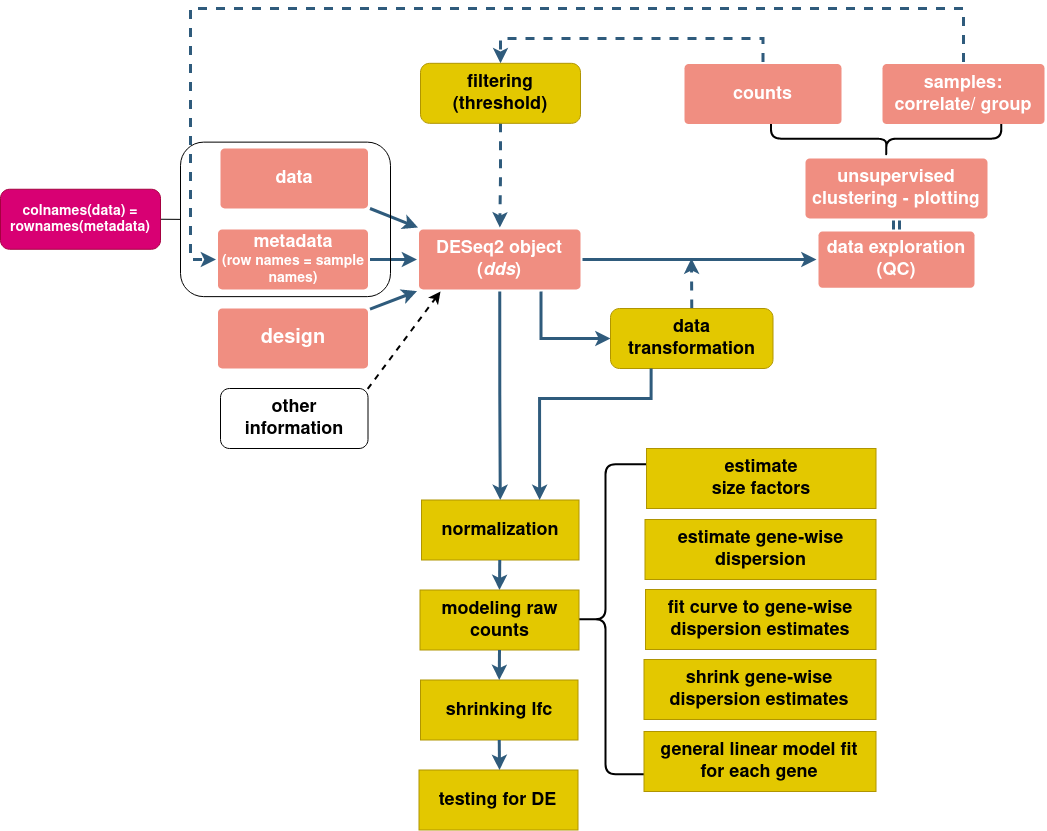

The diagram above was exported from draw.io. Its source (the exported page's mxGraphModel, read from the mxfile embedded in the PNG):
<mxGraphModel dx="2842" dy="909" grid="1" gridSize="10" guides="1" tooltips="1" connect="1" arrows="1" fold="1" page="1" pageScale="1" pageWidth="1169" pageHeight="827" background="none" math="0" shadow="0">
  <root>
    <mxCell id="0" />
    <mxCell id="1" parent="0" />
    <mxCell id="DcKWTLYKKUmUF4_XHFwf-1785" value="" style="shape=curlyBracket;whiteSpace=wrap;html=1;rounded=1;flipH=1;fillColor=none;rotation=-180;strokeWidth=2;" vertex="1" parent="1">
      <mxGeometry x="390" y="625.82" width="90" height="309.99" as="geometry" />
    </mxCell>
    <mxCell id="pHCph904Ut_GCGZqg4JJ-1786" value="" style="shape=curlyBracket;whiteSpace=wrap;html=1;rounded=1;flipH=1;fillColor=none;rotation=90;strokeWidth=2;" parent="1" vertex="1">
      <mxGeometry x="696.92" y="185" width="37.46" height="230.35" as="geometry" />
    </mxCell>
    <mxCell id="1745" value="" style="edgeStyle=none;rounded=0;jumpStyle=none;html=1;shadow=0;labelBackgroundColor=none;startArrow=classic;startFill=1;endArrow=none;endFill=0;jettySize=auto;orthogonalLoop=1;strokeColor=#2F5B7C;strokeWidth=3;fontFamily=Helvetica;fontSize=16;fontColor=#23445D;spacing=5;shape=link;" parent="1" source="1749" target="1764" edge="1">
      <mxGeometry relative="1" as="geometry" />
    </mxCell>
    <mxCell id="1748" value="" style="edgeStyle=none;rounded=0;jumpStyle=none;html=1;shadow=0;labelBackgroundColor=none;startArrow=classic;startFill=1;endArrow=none;endFill=0;jettySize=auto;orthogonalLoop=1;strokeColor=#2F5B7C;strokeWidth=3;fontFamily=Helvetica;fontSize=16;fontColor=#23445D;spacing=5;exitX=0;exitY=0.5;exitDx=0;exitDy=0;" parent="1" source="1749" target="1753" edge="1">
      <mxGeometry relative="1" as="geometry">
        <mxPoint x="687.5" y="421" as="sourcePoint" />
      </mxGeometry>
    </mxCell>
    <mxCell id="1749" value="&lt;font style=&quot;font-size: 18px&quot;&gt;d&lt;/font&gt;&lt;font style=&quot;font-size: 18px&quot;&gt;&lt;font style=&quot;font-size: 18px&quot;&gt;ata exploration&lt;/font&gt; (QC)&lt;/font&gt;" style="rounded=1;whiteSpace=wrap;html=1;shadow=0;labelBackgroundColor=none;strokeColor=none;strokeWidth=3;fillColor=#F08E81;fontFamily=Helvetica;fontSize=16;fontColor=#FFFFFF;align=center;fontStyle=1;spacing=5;arcSize=7;perimeterSpacing=2;" parent="1" vertex="1">
      <mxGeometry x="648" y="392.88" width="156" height="56.25" as="geometry" />
    </mxCell>
    <mxCell id="1750" value="" style="edgeStyle=none;rounded=0;jumpStyle=none;html=1;shadow=0;labelBackgroundColor=none;startArrow=classic;startFill=1;jettySize=auto;orthogonalLoop=1;strokeColor=#2F5B7C;strokeWidth=3;fontFamily=Helvetica;fontSize=14;fontColor=#FFFFFF;spacing=5;fontStyle=1;fillColor=#b0e3e6;endArrow=none;endFill=0;" parent="1" target="1756" edge="1">
      <mxGeometry relative="1" as="geometry">
        <mxPoint x="247.5" y="389" as="sourcePoint" />
      </mxGeometry>
    </mxCell>
    <mxCell id="1751" value="" style="edgeStyle=none;rounded=0;jumpStyle=none;html=1;shadow=0;labelBackgroundColor=none;startArrow=classic;startFill=1;jettySize=auto;orthogonalLoop=1;strokeColor=#2F5B7C;strokeWidth=3;fontFamily=Helvetica;fontSize=14;fontColor=#FFFFFF;spacing=5;fontStyle=1;fillColor=#b0e3e6;endArrow=none;endFill=0;" parent="1" source="1753" target="1755" edge="1">
      <mxGeometry relative="1" as="geometry" />
    </mxCell>
    <mxCell id="1752" value="" style="edgeStyle=none;rounded=0;jumpStyle=none;html=1;shadow=0;labelBackgroundColor=none;startArrow=classic;startFill=1;jettySize=auto;orthogonalLoop=1;strokeColor=#2F5B7C;strokeWidth=3;fontFamily=Helvetica;fontSize=14;fontColor=#FFFFFF;spacing=5;fontStyle=1;fillColor=#b0e3e6;endArrow=none;endFill=0;" parent="1" source="1753" target="1754" edge="1">
      <mxGeometry relative="1" as="geometry" />
    </mxCell>
    <mxCell id="F62mmaxuy_YM9B2PlznZ-1786" style="rounded=0;orthogonalLoop=1;jettySize=auto;elbow=vertical;html=1;startArrow=none;startFill=0;endArrow=classic;endFill=1;strokeColor=#2F5B7C;strokeWidth=3;entryX=0;entryY=0.5;entryDx=0;entryDy=0;edgeStyle=orthogonalEdgeStyle;exitX=0.75;exitY=1;exitDx=0;exitDy=0;" parent="1" source="1753" target="F62mmaxuy_YM9B2PlznZ-1783" edge="1">
      <mxGeometry relative="1" as="geometry">
        <Array as="points">
          <mxPoint x="371" y="500" />
        </Array>
        <mxPoint x="381" y="460" as="sourcePoint" />
      </mxGeometry>
    </mxCell>
    <mxCell id="pHCph904Ut_GCGZqg4JJ-1799" style="edgeStyle=orthogonalEdgeStyle;rounded=0;orthogonalLoop=1;jettySize=auto;html=1;exitX=0.5;exitY=1;exitDx=0;exitDy=0;entryX=0.5;entryY=0;entryDx=0;entryDy=0;startArrow=none;startFill=0;endArrow=classic;endFill=1;strokeColor=#2F5B7C;strokeWidth=3;" parent="1" source="1753" target="F62mmaxuy_YM9B2PlznZ-1807" edge="1">
      <mxGeometry relative="1" as="geometry" />
    </mxCell>
    <mxCell id="1753" value="&lt;div style=&quot;font-size: 18px&quot;&gt;&lt;font style=&quot;font-size: 18px&quot; color=&quot;#FFFFFF&quot;&gt;DESeq2 object (&lt;i&gt;dds&lt;/i&gt;)&lt;br&gt;&lt;/font&gt;&lt;/div&gt;" style="rounded=1;whiteSpace=wrap;html=1;shadow=0;labelBackgroundColor=none;strokeColor=none;strokeWidth=3;fillColor=#F08E81;fontFamily=Helvetica;fontSize=14;align=center;spacing=5;fontStyle=1;arcSize=7;perimeterSpacing=2;" parent="1" vertex="1">
      <mxGeometry x="248.5" y="391" width="161.5" height="60" as="geometry" />
    </mxCell>
    <mxCell id="1754" value="&lt;div style=&quot;font-size: 13px&quot;&gt;&lt;font size=&quot;1&quot;&gt;&lt;b&gt;&lt;span style=&quot;font-size: 20px&quot;&gt;design&lt;/span&gt;&lt;/b&gt;&lt;/font&gt;&lt;/div&gt;" style="rounded=1;whiteSpace=wrap;html=1;shadow=0;labelBackgroundColor=none;strokeColor=none;strokeWidth=3;fillColor=#f08e81;fontFamily=Helvetica;fontSize=14;fontColor=#FFFFFF;align=center;spacing=5;fontStyle=0;arcSize=7;perimeterSpacing=2;" parent="1" vertex="1">
      <mxGeometry x="47.5" y="470" width="150" height="60" as="geometry" />
    </mxCell>
    <mxCell id="1755" value="&lt;div style=&quot;font-size: 18px&quot;&gt;&lt;b&gt;metadata&lt;br&gt;&lt;/b&gt;&lt;/div&gt;&lt;div style=&quot;font-size: 10px&quot;&gt;&lt;font size=&quot;1&quot;&gt;&lt;b style=&quot;font-size: 14px&quot;&gt;(row names = sample names)&lt;/b&gt;&lt;/font&gt;&lt;br&gt;&lt;b&gt;&lt;/b&gt;&lt;/div&gt;" style="rounded=1;whiteSpace=wrap;html=1;shadow=0;labelBackgroundColor=none;strokeColor=none;strokeWidth=3;fillColor=#f08e81;fontFamily=Helvetica;fontSize=14;fontColor=#FFFFFF;align=center;spacing=5;fontStyle=0;arcSize=7;perimeterSpacing=2;" parent="1" vertex="1">
      <mxGeometry x="47.5" y="391" width="150" height="60" as="geometry" />
    </mxCell>
    <mxCell id="1756" value="&lt;font style=&quot;font-size: 18px&quot;&gt;&lt;b&gt;data&lt;/b&gt;&lt;/font&gt;" style="rounded=1;whiteSpace=wrap;html=1;shadow=0;labelBackgroundColor=none;strokeColor=none;strokeWidth=3;fillColor=#f08e81;fontFamily=Helvetica;fontSize=14;fontColor=#FFFFFF;align=center;spacing=5;fontStyle=0;arcSize=7;perimeterSpacing=2;" parent="1" vertex="1">
      <mxGeometry x="50" y="310" width="147.5" height="60" as="geometry" />
    </mxCell>
    <mxCell id="1764" value="&lt;font style=&quot;font-size: 18px&quot;&gt;unsupervised clustering - plotting&lt;br&gt;&lt;/font&gt;" style="rounded=1;whiteSpace=wrap;html=1;shadow=0;labelBackgroundColor=none;strokeColor=none;strokeWidth=3;fillColor=#F08E81;fontFamily=Helvetica;fontSize=14;fontColor=#FFFFFF;align=center;spacing=5;fontStyle=1;arcSize=7;perimeterSpacing=2;" parent="1" vertex="1">
      <mxGeometry x="635" y="320" width="182" height="60" as="geometry" />
    </mxCell>
    <mxCell id="pHCph904Ut_GCGZqg4JJ-1802" style="edgeStyle=orthogonalEdgeStyle;rounded=0;orthogonalLoop=1;jettySize=auto;html=1;exitX=0.5;exitY=0;exitDx=0;exitDy=0;dashed=1;startArrow=none;startFill=0;endArrow=classic;endFill=1;strokeColor=#2F5B7C;strokeWidth=3;entryX=0;entryY=0.5;entryDx=0;entryDy=0;" parent="1" source="1767" target="1755" edge="1">
      <mxGeometry relative="1" as="geometry">
        <mxPoint x="10" y="280" as="targetPoint" />
        <Array as="points">
          <mxPoint x="793" y="170" />
          <mxPoint x="20" y="170" />
          <mxPoint x="20" y="421" />
        </Array>
      </mxGeometry>
    </mxCell>
    <mxCell id="1767" value="&lt;div style=&quot;font-size: 18px&quot;&gt;&lt;font style=&quot;font-size: 18px&quot;&gt;&lt;b&gt;samples: correlate/ group &lt;br&gt;&lt;/b&gt;&lt;/font&gt;&lt;/div&gt;" style="rounded=1;whiteSpace=wrap;html=1;shadow=0;labelBackgroundColor=none;strokeColor=none;strokeWidth=3;fillColor=#F08E81;fontFamily=Helvetica;fontSize=14;fontColor=#FFFFFF;align=center;spacing=5;arcSize=7;perimeterSpacing=2;" parent="1" vertex="1">
      <mxGeometry x="712" y="225.62" width="162" height="60" as="geometry" />
    </mxCell>
    <mxCell id="pHCph904Ut_GCGZqg4JJ-1801" style="edgeStyle=orthogonalEdgeStyle;rounded=0;orthogonalLoop=1;jettySize=auto;html=1;exitX=0.5;exitY=0;exitDx=0;exitDy=0;startArrow=none;startFill=0;endArrow=classic;endFill=1;strokeColor=#2F5B7C;strokeWidth=3;entryX=0.5;entryY=0;entryDx=0;entryDy=0;dashed=1;" parent="1" source="1769" target="F62mmaxuy_YM9B2PlznZ-1801" edge="1">
      <mxGeometry relative="1" as="geometry">
        <mxPoint x="340" y="150" as="targetPoint" />
        <Array as="points">
          <mxPoint x="592" y="200" />
          <mxPoint x="330" y="200" />
        </Array>
      </mxGeometry>
    </mxCell>
    <mxCell id="1769" value="&lt;div style=&quot;font-size: 18px&quot;&gt;&lt;font style=&quot;font-size: 18px&quot;&gt;&lt;b&gt;counts&lt;br&gt;&lt;/b&gt;&lt;/font&gt;&lt;/div&gt;" style="rounded=1;whiteSpace=wrap;html=1;shadow=0;labelBackgroundColor=none;strokeColor=none;strokeWidth=3;fillColor=#F08E81;fontFamily=Helvetica;fontSize=14;fontColor=#FFFFFF;align=center;spacing=5;arcSize=7;perimeterSpacing=2;" parent="1" vertex="1">
      <mxGeometry x="514" y="225.62" width="157" height="60" as="geometry" />
    </mxCell>
    <mxCell id="F62mmaxuy_YM9B2PlznZ-1781" style="rounded=0;orthogonalLoop=1;jettySize=auto;html=1;startArrow=none;startFill=0;endArrow=classic;endFill=1;strokeWidth=2;dashed=1;" parent="1" edge="1">
      <mxGeometry relative="1" as="geometry">
        <mxPoint x="190" y="560" as="sourcePoint" />
        <mxPoint x="270" y="453" as="targetPoint" />
      </mxGeometry>
    </mxCell>
    <mxCell id="F62mmaxuy_YM9B2PlznZ-1779" value="&lt;div style=&quot;font-size: 18px&quot;&gt;&lt;font style=&quot;font-size: 18px&quot;&gt;&lt;b&gt;&lt;font style=&quot;font-size: 18px&quot;&gt;other information&lt;/font&gt;&lt;/b&gt;&lt;/font&gt;&lt;/div&gt;" style="rounded=1;whiteSpace=wrap;html=1;" parent="1" vertex="1">
      <mxGeometry x="50" y="550" width="147.5" height="60" as="geometry" />
    </mxCell>
    <mxCell id="F62mmaxuy_YM9B2PlznZ-1788" style="rounded=0;orthogonalLoop=1;jettySize=auto;html=1;exitX=0.5;exitY=0;exitDx=0;exitDy=0;startArrow=none;startFill=0;endArrow=classic;endFill=1;strokeColor=#2F5B7C;strokeWidth=3;dashed=1;" parent="1" source="F62mmaxuy_YM9B2PlznZ-1783" edge="1">
      <mxGeometry relative="1" as="geometry">
        <mxPoint x="521" y="420" as="targetPoint" />
      </mxGeometry>
    </mxCell>
    <mxCell id="F62mmaxuy_YM9B2PlznZ-1783" value="&lt;font style=&quot;font-size: 18px&quot;&gt;&lt;b&gt;data transformation&lt;br&gt;&lt;/b&gt;&lt;/font&gt;" style="rounded=1;whiteSpace=wrap;html=1;fillColor=#e3c800;strokeColor=#B09500;fontColor=#000000;" parent="1" vertex="1">
      <mxGeometry x="440" y="470" width="162.5" height="60" as="geometry" />
    </mxCell>
    <mxCell id="pHCph904Ut_GCGZqg4JJ-1804" style="edgeStyle=orthogonalEdgeStyle;rounded=0;orthogonalLoop=1;jettySize=auto;html=1;exitX=0.5;exitY=1;exitDx=0;exitDy=0;dashed=1;startArrow=none;startFill=0;endArrow=classic;endFill=1;strokeColor=#2F5B7C;strokeWidth=3;" parent="1" source="F62mmaxuy_YM9B2PlznZ-1801" target="1753" edge="1">
      <mxGeometry relative="1" as="geometry" />
    </mxCell>
    <mxCell id="F62mmaxuy_YM9B2PlznZ-1801" value="&lt;div style=&quot;font-size: 18px&quot;&gt;&lt;font style=&quot;font-size: 18px&quot;&gt;&lt;b&gt;filtering &lt;br&gt;&lt;/b&gt;&lt;/font&gt;&lt;/div&gt;&lt;div style=&quot;font-size: 18px&quot;&gt;&lt;font style=&quot;font-size: 18px&quot;&gt;&lt;b&gt;(threshold)&lt;/b&gt;&lt;/font&gt;&lt;/div&gt;" style="rounded=1;whiteSpace=wrap;html=1;fillColor=#e3c800;strokeColor=#B09500;fontColor=#000000;" parent="1" vertex="1">
      <mxGeometry x="250" y="224.82" width="160" height="60" as="geometry" />
    </mxCell>
    <mxCell id="F62mmaxuy_YM9B2PlznZ-1807" value="&lt;b&gt;&lt;font style=&quot;font-size: 18px&quot;&gt;normalization&lt;/font&gt;&lt;/b&gt;" style="rounded=0;whiteSpace=wrap;html=1;fillColor=#e3c800;strokeColor=#B09500;fontColor=#000000;" parent="1" vertex="1">
      <mxGeometry x="251" y="661.5" width="157.5" height="60" as="geometry" />
    </mxCell>
    <mxCell id="pHCph904Ut_GCGZqg4JJ-1781" value="" style="rounded=1;whiteSpace=wrap;html=1;fillColor=none;" parent="1" vertex="1">
      <mxGeometry x="10" y="303.63" width="210" height="154.5" as="geometry" />
    </mxCell>
    <mxCell id="pHCph904Ut_GCGZqg4JJ-1784" value="" style="endArrow=none;html=1;exitX=0;exitY=0.5;exitDx=0;exitDy=0;entryX=1;entryY=0.5;entryDx=0;entryDy=0;endFill=0;" parent="1" source="pHCph904Ut_GCGZqg4JJ-1781" target="pHCph904Ut_GCGZqg4JJ-1785" edge="1">
      <mxGeometry width="50" height="50" relative="1" as="geometry">
        <mxPoint x="130" y="400" as="sourcePoint" />
        <mxPoint x="10" y="340" as="targetPoint" />
      </mxGeometry>
    </mxCell>
    <mxCell id="pHCph904Ut_GCGZqg4JJ-1785" value="&lt;div style=&quot;font-size: 14px&quot;&gt;&lt;font style=&quot;font-size: 14px&quot;&gt;&lt;b&gt;colnames(data) = rownames(metadata)&lt;/b&gt;&lt;/font&gt;&lt;/div&gt;" style="rounded=1;whiteSpace=wrap;html=1;fillColor=#d80073;strokeColor=#A50040;fontColor=#ffffff;" parent="1" vertex="1">
      <mxGeometry x="-170" y="350.75" width="160" height="60" as="geometry" />
    </mxCell>
    <mxCell id="DcKWTLYKKUmUF4_XHFwf-1769" style="rounded=0;orthogonalLoop=1;jettySize=auto;html=1;exitX=0.5;exitY=1;exitDx=0;exitDy=0;startArrow=none;startFill=0;endArrow=classic;endFill=1;strokeColor=#2F5B7C;strokeWidth=3;entryX=0.5;entryY=0;entryDx=0;entryDy=0;" edge="1" parent="1" target="DcKWTLYKKUmUF4_XHFwf-1770">
      <mxGeometry relative="1" as="geometry">
        <mxPoint x="329.25" y="721.5" as="sourcePoint" />
        <mxPoint x="330" y="781.5" as="targetPoint" />
      </mxGeometry>
    </mxCell>
    <mxCell id="DcKWTLYKKUmUF4_XHFwf-1770" value="&lt;b&gt;&lt;font style=&quot;font-size: 18px&quot;&gt;modeling raw counts&lt;br&gt;&lt;/font&gt;&lt;/b&gt;" style="rounded=0;whiteSpace=wrap;html=1;fillColor=#e3c800;strokeColor=#B09500;fontColor=#000000;" vertex="1" parent="1">
      <mxGeometry x="249.5" y="751.5" width="159" height="60" as="geometry" />
    </mxCell>
    <mxCell id="DcKWTLYKKUmUF4_XHFwf-1772" value="&lt;b&gt;&lt;font style=&quot;font-size: 18px&quot;&gt;shrinking lfc&lt;br&gt;&lt;/font&gt;&lt;/b&gt;" style="rounded=0;whiteSpace=wrap;html=1;fillColor=#e3c800;strokeColor=#B09500;fontColor=#000000;" vertex="1" parent="1">
      <mxGeometry x="250" y="841.5" width="157.5" height="60" as="geometry" />
    </mxCell>
    <mxCell id="DcKWTLYKKUmUF4_XHFwf-1773" value="&lt;b&gt;&lt;font style=&quot;font-size: 18px&quot;&gt;testing for DE&lt;br&gt;&lt;/font&gt;&lt;/b&gt;" style="rounded=0;whiteSpace=wrap;html=1;fillColor=#e3c800;strokeColor=#B09500;fontColor=#000000;" vertex="1" parent="1">
      <mxGeometry x="248.5" y="931.5" width="159" height="60" as="geometry" />
    </mxCell>
    <mxCell id="DcKWTLYKKUmUF4_XHFwf-1775" style="rounded=0;orthogonalLoop=1;jettySize=auto;html=1;exitX=0.5;exitY=1;exitDx=0;exitDy=0;startArrow=none;startFill=0;endArrow=classic;endFill=1;strokeColor=#2F5B7C;strokeWidth=3;entryX=0.5;entryY=0;entryDx=0;entryDy=0;" edge="1" parent="1" source="DcKWTLYKKUmUF4_XHFwf-1770" target="DcKWTLYKKUmUF4_XHFwf-1772">
      <mxGeometry relative="1" as="geometry">
        <mxPoint x="339.25" y="749.5" as="sourcePoint" />
        <mxPoint x="339" y="779.5" as="targetPoint" />
      </mxGeometry>
    </mxCell>
    <mxCell id="DcKWTLYKKUmUF4_XHFwf-1776" style="rounded=0;orthogonalLoop=1;jettySize=auto;html=1;exitX=0.5;exitY=1;exitDx=0;exitDy=0;startArrow=none;startFill=0;endArrow=classic;endFill=1;strokeColor=#2F5B7C;strokeWidth=3;" edge="1" parent="1" source="DcKWTLYKKUmUF4_XHFwf-1772">
      <mxGeometry relative="1" as="geometry">
        <mxPoint x="339" y="821.5" as="sourcePoint" />
        <mxPoint x="329" y="931.5" as="targetPoint" />
      </mxGeometry>
    </mxCell>
    <mxCell id="DcKWTLYKKUmUF4_XHFwf-1777" value="&lt;div&gt;&lt;b&gt;&lt;font style=&quot;font-size: 18px&quot;&gt;estimate &lt;br&gt;&lt;/font&gt;&lt;/b&gt;&lt;/div&gt;&lt;div&gt;&lt;b&gt;&lt;font style=&quot;font-size: 18px&quot;&gt;size factors&lt;/font&gt;&lt;/b&gt;&lt;/div&gt;" style="rounded=0;whiteSpace=wrap;html=1;fillColor=#e3c800;strokeColor=#B09500;fontColor=#000000;" vertex="1" parent="1">
      <mxGeometry x="476" y="610" width="229.5" height="60" as="geometry" />
    </mxCell>
    <mxCell id="DcKWTLYKKUmUF4_XHFwf-1779" value="&lt;b&gt;&lt;font style=&quot;font-size: 18px&quot;&gt;estimate gene-wise dispersion&lt;br&gt;&lt;/font&gt;&lt;/b&gt;" style="rounded=0;whiteSpace=wrap;html=1;fillColor=#e3c800;strokeColor=#B09500;fontColor=#000000;" vertex="1" parent="1">
      <mxGeometry x="474.5" y="681" width="231" height="60" as="geometry" />
    </mxCell>
    <mxCell id="DcKWTLYKKUmUF4_XHFwf-1780" value="&lt;b&gt;&lt;font style=&quot;font-size: 18px&quot;&gt;fit curve to gene-wise dispersion estimates&lt;br&gt;&lt;/font&gt;&lt;/b&gt;" style="rounded=0;whiteSpace=wrap;html=1;fillColor=#e3c800;strokeColor=#B09500;fontColor=#000000;" vertex="1" parent="1">
      <mxGeometry x="475" y="751" width="230.5" height="60" as="geometry" />
    </mxCell>
    <mxCell id="DcKWTLYKKUmUF4_XHFwf-1781" value="&lt;b&gt;&lt;font style=&quot;font-size: 18px&quot;&gt;shrink gene-wise dispersion estimates&lt;br&gt;&lt;/font&gt;&lt;/b&gt;" style="rounded=0;whiteSpace=wrap;html=1;fillColor=#e3c800;strokeColor=#B09500;fontColor=#000000;" vertex="1" parent="1">
      <mxGeometry x="473.5" y="821" width="232" height="60" as="geometry" />
    </mxCell>
    <mxCell id="DcKWTLYKKUmUF4_XHFwf-1784" value="&lt;div&gt;&lt;b&gt;&lt;font style=&quot;font-size: 18px&quot;&gt;general linear model fit &lt;br&gt;&lt;/font&gt;&lt;/b&gt;&lt;/div&gt;&lt;div&gt;&lt;b&gt;&lt;font style=&quot;font-size: 18px&quot;&gt;for each gene&lt;/font&gt;&lt;/b&gt;&lt;/div&gt;" style="rounded=0;whiteSpace=wrap;html=1;fillColor=#e3c800;strokeColor=#B09500;fontColor=#000000;" vertex="1" parent="1">
      <mxGeometry x="473.5" y="893" width="232" height="60" as="geometry" />
    </mxCell>
    <mxCell id="DcKWTLYKKUmUF4_XHFwf-1787" style="rounded=0;orthogonalLoop=1;jettySize=auto;elbow=vertical;html=1;startArrow=none;startFill=0;endArrow=classic;endFill=1;strokeColor=#2F5B7C;strokeWidth=3;entryX=0.75;entryY=0;entryDx=0;entryDy=0;edgeStyle=orthogonalEdgeStyle;exitX=0.25;exitY=1;exitDx=0;exitDy=0;" edge="1" parent="1" source="F62mmaxuy_YM9B2PlznZ-1783" target="F62mmaxuy_YM9B2PlznZ-1807">
      <mxGeometry relative="1" as="geometry">
        <Array as="points">
          <mxPoint x="481" y="560" />
          <mxPoint x="369" y="560" />
        </Array>
        <mxPoint x="440.03499999999997" y="530" as="sourcePoint" />
        <mxPoint x="509.40999999999997" y="576.9999999999998" as="targetPoint" />
      </mxGeometry>
    </mxCell>
  </root>
</mxGraphModel>